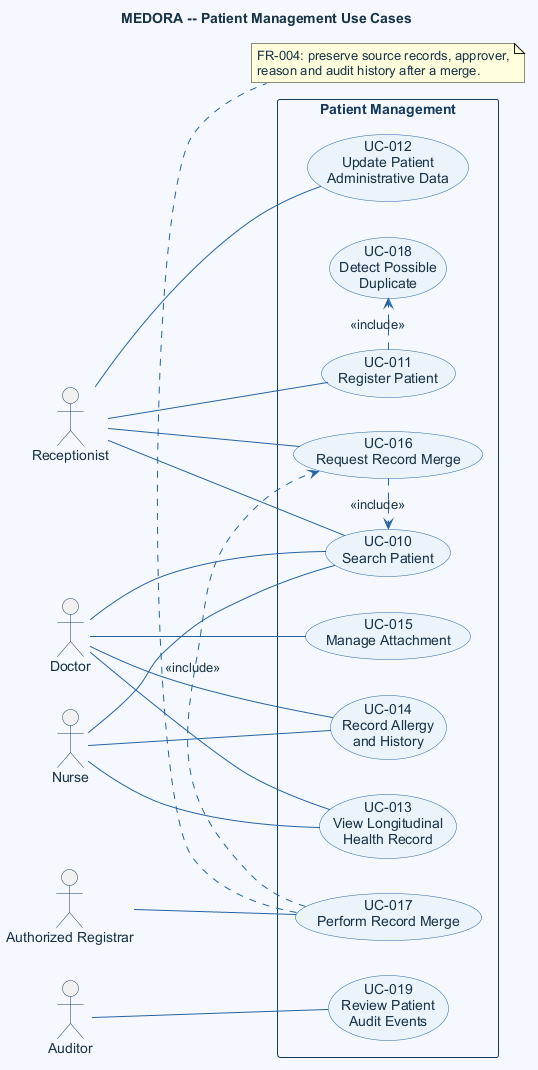

The diagram above was rendered by PlantUML. Its source (embedded in the PNG):
@startuml
title MEDORA -- Patient Management Use Cases
left to right direction
skinparam shadowing false
skinparam defaultFontName Arial
skinparam defaultFontColor #183247
skinparam backgroundColor #F5F9FE
skinparam ArrowColor #2563A6
skinparam UsecaseBackgroundColor #EAF3FB
skinparam UsecaseBorderColor #2563A6
skinparam UsecaseFontColor #183247
skinparam ActorBorderColor #163A5F
skinparam ActorFontColor #183247
skinparam RectangleBackgroundColor #F5F9FE
skinparam RectangleBorderColor #163A5F
skinparam RectangleFontColor #163A5F

actor Receptionist as reception
actor Nurse as nurse
actor Doctor as doctor
actor "Authorized Registrar" as registrar
actor Auditor as auditor

rectangle "Patient Management" {
  usecase "UC-010\nSearch Patient" as search
  usecase "UC-011\nRegister Patient" as register
  usecase "UC-012\nUpdate Patient\nAdministrative Data" as update
  usecase "UC-013\nView Longitudinal\nHealth Record" as timeline
  usecase "UC-014\nRecord Allergy\nand History" as history
  usecase "UC-015\nManage Attachment" as attachment
  usecase "UC-016\nRequest Record Merge" as mergeRequest
  usecase "UC-017\nPerform Record Merge" as merge
  usecase "UC-018\nDetect Possible\nDuplicate" as duplicate
  usecase "UC-019\nReview Patient\nAudit Events" as audit
}

reception -- search
reception -- register
reception -- update
reception -- mergeRequest
nurse -- search
nurse -- timeline
nurse -- history
doctor -- search
doctor -- timeline
doctor -- history
doctor -- attachment
registrar -- merge
auditor -- audit

register .> duplicate : <<include>>
mergeRequest .> search : <<include>>
merge .> mergeRequest : <<include>>

note bottom of merge
  FR-004: preserve source records, approver,
  reason and audit history after a merge.
end note
@enduml